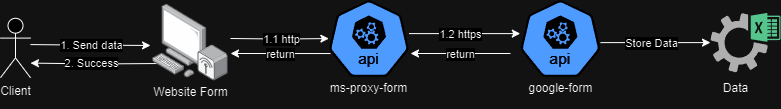

The diagram above was exported from draw.io. Its source (the exported page's mxGraphModel, read from the mxfile embedded in the PNG):
<mxGraphModel dx="1158" dy="614" grid="1" gridSize="10" guides="1" tooltips="1" connect="1" arrows="1" fold="1" page="1" pageScale="1" pageWidth="827" pageHeight="1169" math="0" shadow="0">
  <root>
    <mxCell id="0" />
    <mxCell id="1" parent="0" />
    <mxCell id="D6nDyuCihVwLF6lMgTmg-1" value="Client" style="shape=umlActor;verticalLabelPosition=bottom;verticalAlign=top;html=1;outlineConnect=0;" vertex="1" parent="1">
      <mxGeometry x="40" y="104.8" width="30" height="59.4" as="geometry" />
    </mxCell>
    <mxCell id="D6nDyuCihVwLF6lMgTmg-6" value="ms-proxy-form" style="text;html=1;align=center;verticalAlign=middle;resizable=0;points=[];autosize=1;strokeColor=none;fillColor=none;" vertex="1" parent="1">
      <mxGeometry x="358.43999999999994" y="160" width="100" height="30" as="geometry" />
    </mxCell>
    <mxCell id="D6nDyuCihVwLF6lMgTmg-18" style="edgeStyle=orthogonalEdgeStyle;rounded=0;orthogonalLoop=1;jettySize=auto;html=1;" edge="1" parent="1">
      <mxGeometry relative="1" as="geometry">
        <mxPoint x="448.54999999999984" y="120.10000000000002" as="sourcePoint" />
        <mxPoint x="559.79" y="120.10000000000002" as="targetPoint" />
      </mxGeometry>
    </mxCell>
    <mxCell id="D6nDyuCihVwLF6lMgTmg-19" value="1.2 https" style="edgeLabel;html=1;align=center;verticalAlign=middle;resizable=0;points=[];" vertex="1" connectable="0" parent="D6nDyuCihVwLF6lMgTmg-18">
      <mxGeometry x="-0.2772" y="1" relative="1" as="geometry">
        <mxPoint x="11" y="1" as="offset" />
      </mxGeometry>
    </mxCell>
    <mxCell id="D6nDyuCihVwLF6lMgTmg-8" value="" style="aspect=fixed;sketch=0;html=1;dashed=0;whitespace=wrap;fillColor=#2875E2;strokeColor=#ffffff;points=[[0.005,0.63,0],[0.1,0.2,0],[0.9,0.2,0],[0.5,0,0],[0.995,0.63,0],[0.72,0.99,0],[0.5,1,0],[0.28,0.99,0]];shape=mxgraph.kubernetes.icon2;kubernetesLabel=1;prIcon=api" vertex="1" parent="1">
      <mxGeometry x="368.34" y="86.6" width="80.21" height="77" as="geometry" />
    </mxCell>
    <mxCell id="D6nDyuCihVwLF6lMgTmg-20" style="edgeStyle=orthogonalEdgeStyle;rounded=0;orthogonalLoop=1;jettySize=auto;html=1;" edge="1" parent="1">
      <mxGeometry relative="1" as="geometry">
        <mxPoint x="639.9999999999998" y="129.10000000000002" as="sourcePoint" />
        <mxPoint x="750" y="129.10000000000002" as="targetPoint" />
      </mxGeometry>
    </mxCell>
    <mxCell id="D6nDyuCihVwLF6lMgTmg-21" value="Store Data" style="edgeLabel;html=1;align=center;verticalAlign=middle;resizable=0;points=[];" vertex="1" connectable="0" parent="D6nDyuCihVwLF6lMgTmg-20">
      <mxGeometry x="-0.0838" relative="1" as="geometry">
        <mxPoint as="offset" />
      </mxGeometry>
    </mxCell>
    <mxCell id="D6nDyuCihVwLF6lMgTmg-9" value="" style="aspect=fixed;sketch=0;html=1;dashed=0;whitespace=wrap;fillColor=#2875E2;strokeColor=#ffffff;points=[[0.005,0.63,0],[0.1,0.2,0],[0.9,0.2,0],[0.5,0,0],[0.995,0.63,0],[0.72,0.99,0],[0.5,1,0],[0.28,0.99,0]];shape=mxgraph.kubernetes.icon2;kubernetesLabel=1;prIcon=api" vertex="1" parent="1">
      <mxGeometry x="559.79" y="86.6" width="80.21" height="77" as="geometry" />
    </mxCell>
    <mxCell id="D6nDyuCihVwLF6lMgTmg-10" value="google-form" style="text;html=1;align=center;verticalAlign=middle;resizable=0;points=[];autosize=1;strokeColor=none;fillColor=none;" vertex="1" parent="1">
      <mxGeometry x="554.89" y="160" width="90" height="30" as="geometry" />
    </mxCell>
    <mxCell id="D6nDyuCihVwLF6lMgTmg-16" style="edgeStyle=orthogonalEdgeStyle;rounded=0;orthogonalLoop=1;jettySize=auto;html=1;" edge="1" parent="1" target="D6nDyuCihVwLF6lMgTmg-8">
      <mxGeometry relative="1" as="geometry">
        <mxPoint x="270" y="125" as="sourcePoint" />
      </mxGeometry>
    </mxCell>
    <mxCell id="D6nDyuCihVwLF6lMgTmg-17" value="1.1 http" style="edgeLabel;html=1;align=center;verticalAlign=middle;resizable=0;points=[];" vertex="1" connectable="0" parent="D6nDyuCihVwLF6lMgTmg-16">
      <mxGeometry x="-0.1026" y="1" relative="1" as="geometry">
        <mxPoint x="6" y="1" as="offset" />
      </mxGeometry>
    </mxCell>
    <mxCell id="D6nDyuCihVwLF6lMgTmg-27" style="edgeStyle=orthogonalEdgeStyle;rounded=0;orthogonalLoop=1;jettySize=auto;html=1;" edge="1" parent="1">
      <mxGeometry relative="1" as="geometry">
        <mxPoint x="70" y="149.60000000000002" as="targetPoint" />
        <mxPoint x="200" y="150" as="sourcePoint" />
      </mxGeometry>
    </mxCell>
    <mxCell id="D6nDyuCihVwLF6lMgTmg-29" value="2. Success" style="edgeLabel;html=1;align=center;verticalAlign=middle;resizable=0;points=[];" vertex="1" connectable="0" parent="D6nDyuCihVwLF6lMgTmg-27">
      <mxGeometry x="0.6127" y="1" relative="1" as="geometry">
        <mxPoint x="35" y="-1" as="offset" />
      </mxGeometry>
    </mxCell>
    <mxCell id="D6nDyuCihVwLF6lMgTmg-11" value="" style="image;points=[];aspect=fixed;html=1;align=center;shadow=0;dashed=0;image=img/lib/allied_telesis/computer_and_terminals/Personal_Computer_Wireless.svg;" vertex="1" parent="1">
      <mxGeometry x="192.22" y="90.6" width="75.56" height="77" as="geometry" />
    </mxCell>
    <mxCell id="D6nDyuCihVwLF6lMgTmg-12" value="Website Form" style="text;html=1;align=center;verticalAlign=middle;resizable=0;points=[];autosize=1;strokeColor=none;fillColor=none;" vertex="1" parent="1">
      <mxGeometry x="179.99999999999994" y="164.2" width="100" height="30" as="geometry" />
    </mxCell>
    <mxCell id="D6nDyuCihVwLF6lMgTmg-13" style="edgeStyle=orthogonalEdgeStyle;rounded=0;orthogonalLoop=1;jettySize=auto;html=1;entryX=-0.029;entryY=0.706;entryDx=0;entryDy=0;entryPerimeter=0;" edge="1" parent="1">
      <mxGeometry relative="1" as="geometry">
        <mxPoint x="70" y="131.08333333333337" as="sourcePoint" />
        <mxPoint x="190.02876000000003" y="131.9620000000001" as="targetPoint" />
      </mxGeometry>
    </mxCell>
    <mxCell id="D6nDyuCihVwLF6lMgTmg-14" value="1. Send data" style="edgeLabel;html=1;align=center;verticalAlign=middle;resizable=0;points=[];" vertex="1" connectable="0" parent="D6nDyuCihVwLF6lMgTmg-13">
      <mxGeometry x="-0.2108" y="1" relative="1" as="geometry">
        <mxPoint x="12" y="1" as="offset" />
      </mxGeometry>
    </mxCell>
    <mxCell id="D6nDyuCihVwLF6lMgTmg-15" value="" style="sketch=0;pointerEvents=1;shadow=0;dashed=0;html=1;strokeColor=none;fillColor=#505050;labelPosition=center;verticalLabelPosition=bottom;verticalAlign=top;outlineConnect=0;align=center;shape=mxgraph.office.services.excel_services;" vertex="1" parent="1">
      <mxGeometry x="750" y="99.39999999999999" width="70" height="59.4" as="geometry" />
    </mxCell>
    <mxCell id="D6nDyuCihVwLF6lMgTmg-32" value="" style="endArrow=classic;html=1;rounded=0;exitX=0.021;exitY=0.694;exitDx=0;exitDy=0;exitPerimeter=0;" edge="1" parent="1" source="D6nDyuCihVwLF6lMgTmg-8">
      <mxGeometry width="50" height="50" relative="1" as="geometry">
        <mxPoint x="260" y="180" as="sourcePoint" />
        <mxPoint x="270" y="140" as="targetPoint" />
      </mxGeometry>
    </mxCell>
    <mxCell id="D6nDyuCihVwLF6lMgTmg-33" value="return" style="edgeLabel;html=1;align=center;verticalAlign=middle;resizable=0;points=[];" vertex="1" connectable="0" parent="D6nDyuCihVwLF6lMgTmg-32">
      <mxGeometry x="0.2642" relative="1" as="geometry">
        <mxPoint x="13" as="offset" />
      </mxGeometry>
    </mxCell>
    <mxCell id="D6nDyuCihVwLF6lMgTmg-34" value="" style="endArrow=classic;html=1;rounded=0;" edge="1" parent="1">
      <mxGeometry width="50" height="50" relative="1" as="geometry">
        <mxPoint x="550" y="140" as="sourcePoint" />
        <mxPoint x="450" y="140" as="targetPoint" />
      </mxGeometry>
    </mxCell>
    <mxCell id="D6nDyuCihVwLF6lMgTmg-35" value="return" style="edgeLabel;html=1;align=center;verticalAlign=middle;resizable=0;points=[];" vertex="1" connectable="0" parent="D6nDyuCihVwLF6lMgTmg-34">
      <mxGeometry x="0.2642" relative="1" as="geometry">
        <mxPoint x="13" as="offset" />
      </mxGeometry>
    </mxCell>
    <mxCell id="D6nDyuCihVwLF6lMgTmg-36" value="Data" style="text;html=1;align=center;verticalAlign=middle;resizable=0;points=[];autosize=1;strokeColor=none;fillColor=none;" vertex="1" parent="1">
      <mxGeometry x="750" y="160" width="50" height="30" as="geometry" />
    </mxCell>
  </root>
</mxGraphModel>